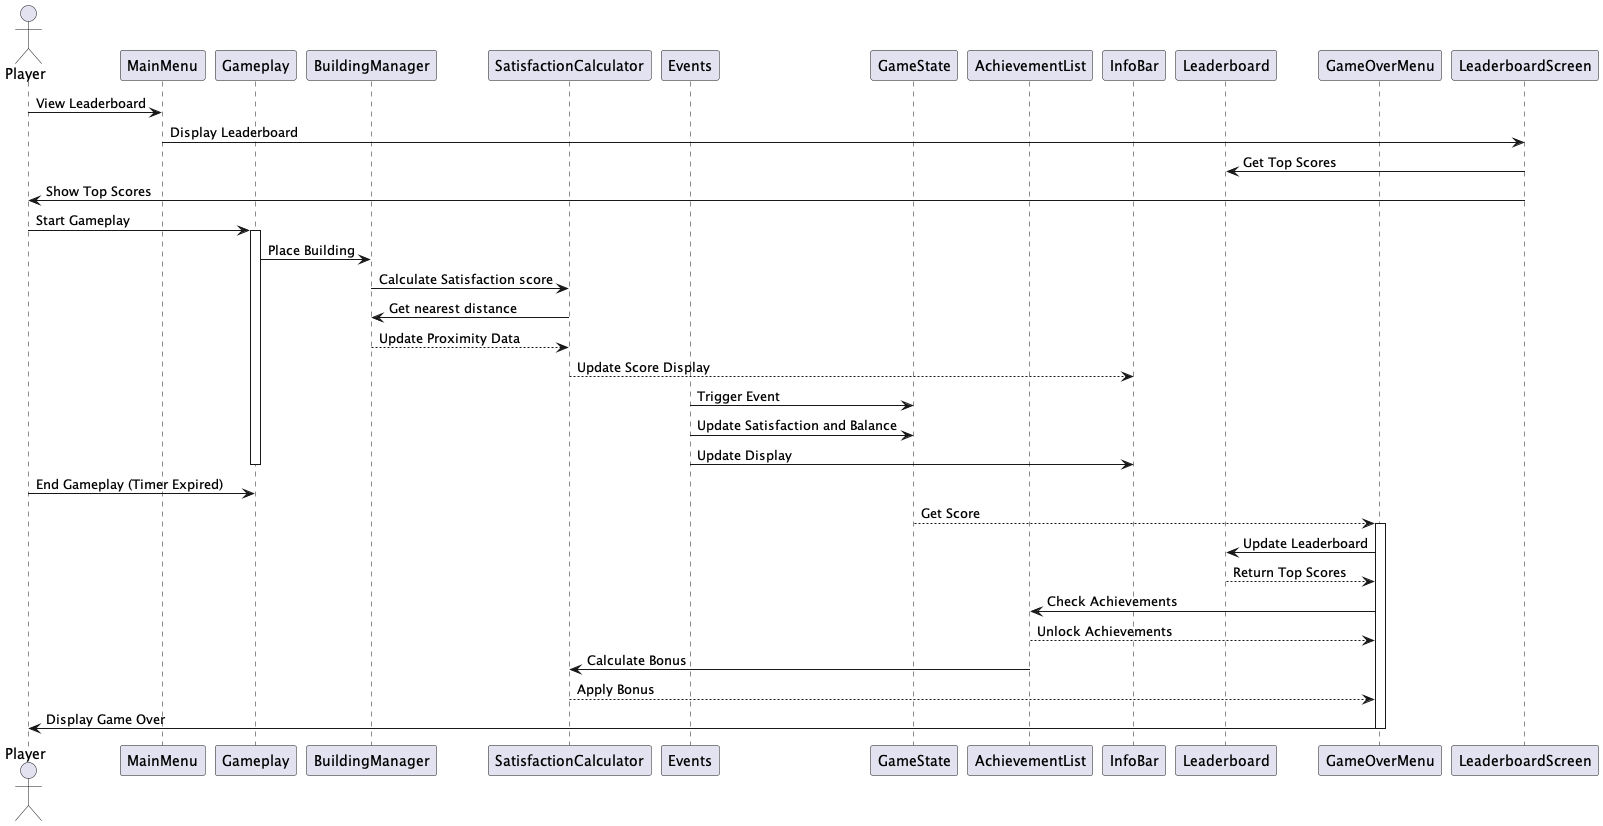

The diagram above was rendered by PlantUML. Its source (embedded in the PNG):
@startuml
actor Player
participant "MainMenu" as mm
participant "Gameplay" as gp
participant "BuildingManager" as bm
participant "SatisfactionCalculator" as sc
participant "Events" as ev
participant "GameState" as gs
participant "AchievementList" as al
participant "InfoBar" as ib
participant "Leaderboard" as lb
participant "GameOverMenu" as gom
participant "LeaderboardScreen" as ls

Player -> mm : View Leaderboard
mm -> ls : Display Leaderboard
ls -> lb : Get Top Scores
Player <- ls : Show Top Scores

Player -> gp : Start Gameplay
activate gp
gp -> bm : Place Building
bm -> sc : Calculate Satisfaction score
sc -> bm : Get nearest distance
bm --> sc : Update Proximity Data
sc --> ib : Update Score Display

ev -> gs : Trigger Event
ev -> gs : Update Satisfaction and Balance
ev -> ib : Update Display
deactivate gp
Player -> gp : End Gameplay (Timer Expired)
gs --> gom : Get Score

activate gom
gom -> lb : Update Leaderboard
lb --> gom : Return Top Scores
gom -> al : Check Achievements
al --> gom : Unlock Achievements
al -> sc : Calculate Bonus
sc --> gom : Apply Bonus
Player <- gom : Display Game Over
deactivate gom
@enduml